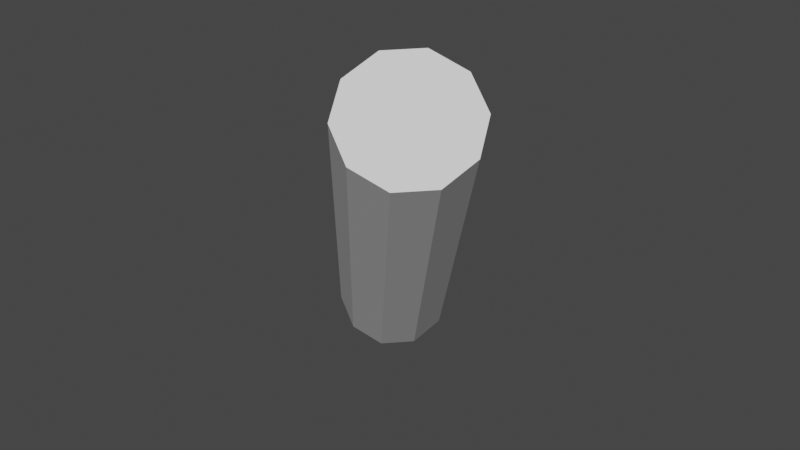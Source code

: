 # Source: Idle_Katana_Preliminar.blend  (saved by Blender 4.4.32; exported with 4.5.12 LTS)
import bpy
from mathutils import Matrix  # noqa: F401  (used for matrix-valued properties, if any)

bpy.ops.wm.read_factory_settings(use_empty=True)
scene = bpy.context.scene
scene.name = 'Scene'

# ---- collections
col_collection = bpy.data.collections.new('Collection'); scene.collection.children.link(col_collection)

# ---- world
world_world = bpy.data.worlds.new('World'); scene.world = world_world
world_world.use_nodes = True; world_world.node_tree.nodes.clear()
_N = world_world.node_tree.nodes; _L = world_world.node_tree.links
n0 = _N.new('ShaderNodeOutputWorld'); n0.name = 'World Output'; n0.location = (300, 300)
n1 = _N.new('ShaderNodeBackground'); n1.name = 'Background'; n1.location = (10, 300)
n1.inputs[0].default_value = (0.05088, 0.05088, 0.05088, 1.0)
_L.new(n1.outputs[0], n0.inputs[0])
n0.is_active_output = True
world_world.color = (0.05088, 0.05088, 0.05088)
world_world.use_sun_shadow = False
world_world.sun_shadow_jitter_overblur = 0.0

# ---- meshes
me_cylinder_001 = bpy.data.meshes.new('Cylinder.001')
me_cylinder_001.from_pydata([(-0.401, -0.7211, -0.6247), (-4.115, 3.373, -6.371), (0.1459, -0.5561, -0.8606), (-3.568, 3.538, -6.607), (0.5896, -0.1263, -0.8412), (-3.125, 3.968, -6.588), (0.7606, 0.404, -0.5739), (-2.954, 4.499, -6.32), (0.5937, 0.8323, -0.1608), (-3.121, 4.927, -5.907), (0.1525, 0.9951, 0.2403), (-3.562, 5.09, -5.506), (-0.3944, 0.83, 0.4762), (-4.109, 4.925, -5.27), (-0.8381, 0.4002, 0.4567), (-4.552, 4.495, -5.29), (-1.009, -0.1301, 0.1894), (-4.723, 3.964, -5.557), (-0.8422, -0.5584, -0.2237), (-4.556, 3.536, -5.97)], [], [(0, 1, 3, 2), (2, 3, 5, 4), (4, 5, 7, 6), (6, 7, 9, 8), (8, 9, 11, 10), (10, 11, 13, 12), (12, 13, 15, 14), (14, 15, 17, 16), (3, 1, 19, 17, 15, 13, 11, 9, 7, 5), (16, 17, 19, 18), (18, 19, 1, 0), (0, 2, 4, 6, 8, 10, 12, 14, 16, 18)])
_uv = me_cylinder_001.uv_layers.new(name='UVMap')
_uv.uv.foreach_set('vector', [1.0, 0.5, 1.0, 1.0, 0.9, 1.0, 0.9, 0.5, 0.9, 0.5, 0.9, 1.0, 0.8, 1.0, 0.8, 0.5, 0.8, 0.5, 0.8, 1.0, 0.7, 1.0, 0.7, 0.5, 0.7, 0.5, 0.7, 1.0, 0.6, 1.0, 0.6, 0.5, 0.6, 0.5, 0.6, 1.0, 0.5, 1.0, 0.5, 0.5, 0.5, 0.5, 0.5, 1.0, 0.4, 1.0, 0.4, 0.5, 0.4, 0.5, 0.4, 1.0, 0.3, 1.0, 0.3, 0.5, 0.3, 0.5, 0.3, 1.0, 0.2, 1.0, 0.2, 0.5, 0.3911, 0.4442, 0.25, 0.49, 0.1089, 0.4442, 0.02175, 0.3242, 0.02175, 0.1758, 0.1089, 0.05584, 0.25, 0.01, 0.3911, 0.05584, 0.4783, 0.1758, 0.4783, 0.3242, 0.2, 0.5, 0.2, 1.0, 0.1, 1.0, 0.1, 0.5, 0.1, 0.5, 0.1, 1.0, -7.451e-08, 1.0, -7.451e-08, 0.5, 0.75, 0.49, 0.8911, 0.4442, 0.9783, 0.3242, 0.9783, 0.1758, 0.8911, 0.05584, 0.75, 0.01, 0.6089, 0.05584, 0.5217, 0.1758, 0.5217, 0.3242, 0.6089, 0.4442])
me_cylinder_001.use_remesh_fix_poles = True
me_cylinder_001.use_remesh_preserve_attributes = False
me_cylinder_001.update()

# ---- objects
ob_cylinder = bpy.data.objects.new('Cylinder', me_cylinder_001)

# ---- transforms, parenting, visibility, modifiers, constraints
ob_cylinder.location = (0.0, 0.0, 0.0)
ob_cylinder.scale = (1.0, 1.0, 1.0)

# ---- collection membership
col_collection.objects.link(ob_cylinder)

# ---- scene / render settings (as saved in the file)
scene.frame_start = 1; scene.frame_end = 30; scene.frame_set(22)
scene.render.engine = 'BLENDER_EEVEE_NEXT'
scene.cycles.use_denoising = False
scene.cycles.samples = 128
scene.cycles.sampling_pattern = 'TABULATED_SOBOL'
scene.cycles.use_adaptive_sampling = False
scene.cycles.use_light_tree = False
scene.view_settings.view_transform = 'Filmic'
bpy.context.view_layer.update()

# ---- added for rendering (the .blend has no active camera and no usable light): camera, sun
cam_auto = bpy.data.cameras.new('AutoCamera')
cam_auto.lens = 50.0
cam_auto.sensor_width = 36.0
cam_auto.clip_end = 1000.0
ob_auto_camera = bpy.data.objects.new('AutoCamera', cam_auto)
scene.collection.objects.link(ob_auto_camera)
ob_auto_camera.location = (7.89788, -9.67088, 4.83786)
ob_auto_camera.rotation_euler = (1.09748, -7.21219e-08, 0.694738)
scene.camera = ob_auto_camera
light_auto_sun = bpy.data.lights.new('AutoSun', 'SUN')
light_auto_sun.energy = 3.0
light_auto_sun.angle = 0.0523599
ob_auto_sun = bpy.data.objects.new('AutoSun', light_auto_sun)
scene.collection.objects.link(ob_auto_sun)
ob_auto_sun.rotation_euler = (0.872665, 0.174533, 0.523599)
bpy.context.view_layer.update()
